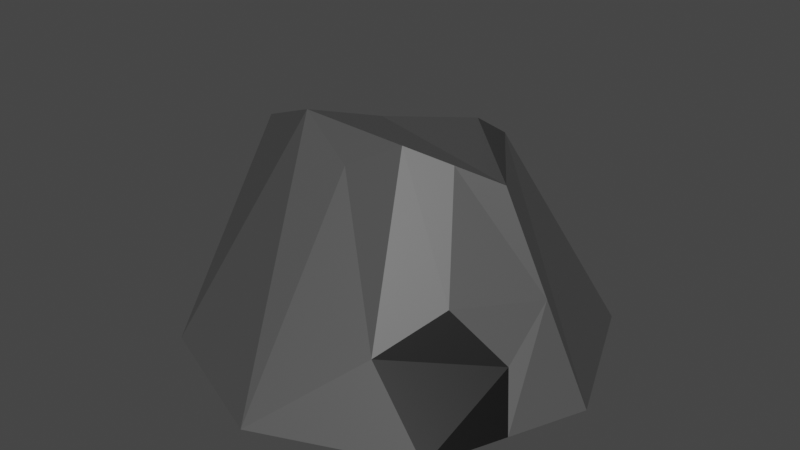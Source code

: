 # Source: cave.blend  (saved by Blender 2.80.60; exported with 4.5.12 LTS)
import bpy
from mathutils import Matrix  # noqa: F401  (used for matrix-valued properties, if any)

bpy.ops.wm.read_factory_settings(use_empty=True)
scene = bpy.context.scene
scene.name = 'Scene'

# ---- collections
col_collection = bpy.data.collections.new('Collection'); scene.collection.children.link(col_collection)

# ---- materials (node trees are filled in below, after node groups)
mat_material_001 = bpy.data.materials.new('Material.001')
mat_material_001.use_transparent_shadow = False
mat_material_001.diffuse_color = (0.09084, 0.09084, 0.09084, 1.0)
mat_material_001.roughness = 0.25
mat_material_002 = bpy.data.materials.new('Material.002')
mat_material_002.use_transparent_shadow = False
mat_material_002.diffuse_color = (0.0, 0.0, 0.0, 1.0)
mat_material_002.roughness = 0.25

# ---- material node trees
mat_material_001.use_nodes = True; mat_material_001.node_tree.nodes.clear()
_N = mat_material_001.node_tree.nodes; _L = mat_material_001.node_tree.links
n0 = _N.new('ShaderNodeOutputMaterial'); n0.name = 'Material Output'; n0.location = (300, 300)
n1 = _N.new('ShaderNodeBsdfPrincipled'); n1.name = 'Principled BSDF'; n1.location = (10, 300)
n1.distribution = 'GGX'
n1.subsurface_method = 'BURLEY'
n1.inputs[0].default_value = (0.06998, 0.06998, 0.06998, 1.0)
n1.inputs[3].default_value = 1.45
_L.new(n1.outputs[0], n0.inputs[0])
n0.is_active_output = True
mat_material_002.use_nodes = True; mat_material_002.node_tree.nodes.clear()
_N = mat_material_002.node_tree.nodes; _L = mat_material_002.node_tree.links
n0 = _N.new('ShaderNodeOutputMaterial'); n0.name = 'Material Output'; n0.location = (300, 300)
n1 = _N.new('ShaderNodeBsdfPrincipled'); n1.name = 'Principled BSDF'; n1.location = (10, 300)
n1.distribution = 'GGX'
n1.subsurface_method = 'BURLEY'
n1.inputs[0].default_value = (0.0, 0.0, 0.0, 1.0)
n1.inputs[3].default_value = 1.45
_L.new(n1.outputs[0], n0.inputs[0])
n0.is_active_output = True

# ---- world
world_world = bpy.data.worlds.new('World'); scene.world = world_world
world_world.use_nodes = True; world_world.node_tree.nodes.clear()
_N = world_world.node_tree.nodes; _L = world_world.node_tree.links
n0 = _N.new('ShaderNodeOutputWorld'); n0.name = 'World Output'; n0.location = (300, 300)
n1 = _N.new('ShaderNodeBackground'); n1.name = 'Background'; n1.location = (10, 300)
n1.inputs[0].default_value = (0.05088, 0.05088, 0.05088, 1.0)
_L.new(n1.outputs[0], n0.inputs[0])
n0.is_active_output = True
world_world.color = (0.05088, 0.05088, 0.05088)
world_world.use_sun_shadow = False
world_world.sun_shadow_jitter_overblur = 0.0

# ---- meshes
me_cylinder = bpy.data.meshes.new('Cylinder')
me_cylinder.from_pydata([(1.665e-08, 3.234, -1.0), (1.777e-16, 1.817, 1.8), (2.287, 2.287, -1.0), (1.246, 0.7071, 2.241), (3.234, -1.58e-07, -1.0), (1.784, -1.6e-07, 1.866), (2.287, -2.287, -1.0), (0.6255, -0.7071, 2.339), (-2.661e-07, -3.234, -1.0), (-0.1143, -1.0, 1.947), (-2.287, -2.287, -1.0), (-1.066, -0.7071, 2.421), (-3.234, 2.192e-08, -1.0), (-2.535, -9.12e-08, 1.768), (-2.287, 2.287, -1.0), (-0.7071, 0.4458, 2.062), (2.509, -1.59e-07, 0.4328), (2.761, -1.143, -1.0), (1.205, -0.3536, 2.102), (1.256, -2.071, 0.02981), (1.777, -1.16, 0.5329), (2.466, -0.7653, -0.2463)], [], [(0, 1, 3, 2), (2, 3, 5, 16, 4), (20, 18, 7, 19), (6, 19, 7, 9, 8), (8, 9, 11, 10), (10, 11, 13, 12), (3, 1, 15, 13, 11, 9, 7, 18, 5), (12, 13, 15, 14), (14, 15, 1, 0), (0, 2, 4, 17, 6, 8, 10, 12, 14), (17, 21, 20, 19, 6), (4, 16, 20, 21, 17), (16, 5, 18, 20)])
me_cylinder.polygons.foreach_set('material_index', [0, 0, 0, 0, 0, 0, 0, 0, 0, 0, 1, 0, 0])
_uv = me_cylinder.uv_layers.new(name='UVMap')
_uv.uv.foreach_set('vector', [1.0, 0.5, 1.0, 1.0, 0.875, 1.0, 0.875, 0.5, 0.875, 0.5, 0.875, 1.0, 0.75, 1.0, 0.75, 0.75, 0.75, 0.5, 0.6875, 0.75, 0.6875, 1.0, 0.625, 1.0, 0.625, 0.75, 0.625, 0.5, 0.625, 0.75, 0.625, 1.0, 0.5, 1.0, 0.5, 0.5, 0.5, 0.5, 0.5, 1.0, 0.375, 1.0, 0.375, 0.5, 0.375, 0.5, 0.375, 1.0, 0.25, 1.0, 0.25, 0.5, 0.4197, 0.4197, 0.25, 0.49, 0.08029, 0.4197, 0.01, 0.25, 0.08029, 0.08029, 0.25, 0.01, 0.4197, 0.08029, 0.4549, 0.1651, 0.49, 0.25, 0.25, 0.5, 0.25, 1.0, 0.125, 1.0, 0.125, 0.5, 0.125, 0.5, 0.125, 1.0, 0.0, 1.0, 0.0, 0.5, 0.75, 0.49, 0.9197, 0.4197, 0.99, 0.25, 0.9549, 0.1651, 0.9197, 0.08029, 0.75, 0.01, 0.5803, 0.08029, 0.51, 0.25, 0.5803, 0.4197, 0.6875, 0.5, 0.6875, 0.625, 0.6875, 0.75, 0.625, 0.75, 0.625, 0.5, 0.75, 0.5, 0.75, 0.75, 0.6875, 0.75, 0.6875, 0.625, 0.6875, 0.5, 0.75, 0.75, 0.75, 1.0, 0.6875, 1.0, 0.6875, 0.75])
me_cylinder.materials.append(mat_material_001)
me_cylinder.materials.append(mat_material_002)
me_cylinder.use_remesh_preserve_volume = False
me_cylinder.use_remesh_preserve_attributes = False
me_cylinder.use_mirror_vertex_groups = False
me_cylinder.update()

# ---- objects
ob_cylinder = bpy.data.objects.new('Cylinder', me_cylinder)

# ---- transforms, parenting, visibility, modifiers, constraints
ob_cylinder.location = (0.0, 0.0, 0.0)
ob_cylinder.lineart.crease_threshold = 0.0
_vg = ob_cylinder.vertex_groups.new(name='cave')

# ---- collection membership
col_collection.objects.link(ob_cylinder)

# ---- scene / render settings (as saved in the file)
scene.frame_start = 1; scene.frame_end = 250; scene.frame_set(1)
scene.render.engine = 'BLENDER_EEVEE_NEXT'
scene.cycles.use_denoising = False
scene.cycles.samples = 128
scene.cycles.sampling_pattern = 'TABULATED_SOBOL'
scene.cycles.use_adaptive_sampling = False
scene.cycles.use_light_tree = False
scene.view_settings.view_transform = 'Filmic'
bpy.context.view_layer.update()

# ---- added for rendering (the .blend has no active camera and no usable light): camera, sun
cam_auto = bpy.data.cameras.new('AutoCamera')
cam_auto.lens = 50.0
cam_auto.sensor_width = 36.0
cam_auto.clip_end = 1000.0
ob_auto_camera = bpy.data.objects.new('AutoCamera', cam_auto)
scene.collection.objects.link(ob_auto_camera)
ob_auto_camera.location = (9.03602, -10.8432, 7.9392)
ob_auto_camera.rotation_euler = (1.09748, -7.21219e-08, 0.694738)
scene.camera = ob_auto_camera
light_auto_sun = bpy.data.lights.new('AutoSun', 'SUN')
light_auto_sun.energy = 3.0
light_auto_sun.angle = 0.0523599
ob_auto_sun = bpy.data.objects.new('AutoSun', light_auto_sun)
scene.collection.objects.link(ob_auto_sun)
ob_auto_sun.rotation_euler = (0.872665, 0.174533, 0.523599)
bpy.context.view_layer.update()
